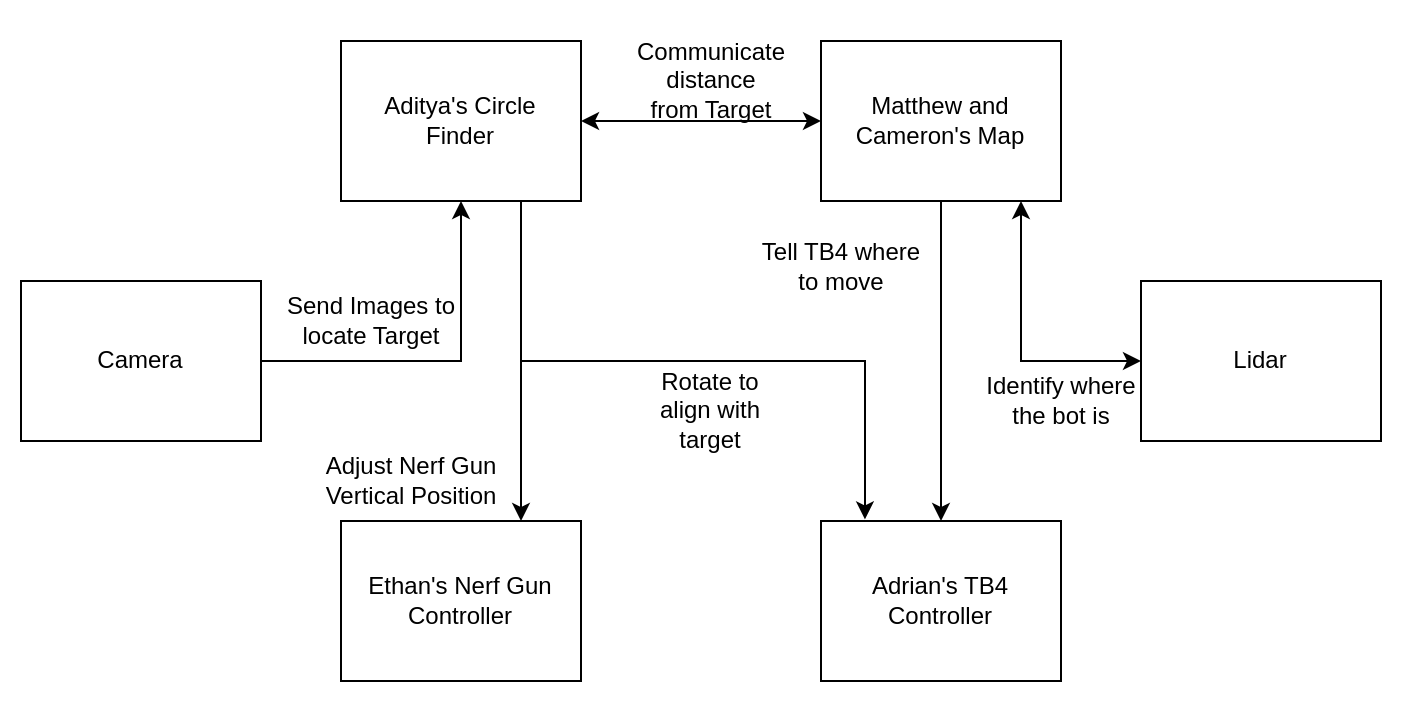

The diagram above was exported from draw.io. Its source (the exported page's mxGraphModel, read from the mxfile embedded in the PNG):
<mxGraphModel dx="765" dy="579" grid="1" gridSize="10" guides="1" tooltips="1" connect="1" arrows="1" fold="1" page="1" pageScale="1" pageWidth="850" pageHeight="1100" math="0" shadow="0">
  <root>
    <mxCell id="0" />
    <mxCell id="1" parent="0" />
    <mxCell id="SktPlna35jRPwvfQWl8q-16" style="edgeStyle=orthogonalEdgeStyle;rounded=0;orthogonalLoop=1;jettySize=auto;html=1;exitX=0.75;exitY=1;exitDx=0;exitDy=0;entryX=0.75;entryY=0;entryDx=0;entryDy=0;" edge="1" parent="1" source="SktPlna35jRPwvfQWl8q-1" target="SktPlna35jRPwvfQWl8q-4">
      <mxGeometry relative="1" as="geometry" />
    </mxCell>
    <mxCell id="SktPlna35jRPwvfQWl8q-23" style="edgeStyle=orthogonalEdgeStyle;rounded=0;orthogonalLoop=1;jettySize=auto;html=1;exitX=0.75;exitY=1;exitDx=0;exitDy=0;entryX=0.183;entryY=-0.01;entryDx=0;entryDy=0;entryPerimeter=0;" edge="1" parent="1" source="SktPlna35jRPwvfQWl8q-1" target="SktPlna35jRPwvfQWl8q-5">
      <mxGeometry relative="1" as="geometry" />
    </mxCell>
    <mxCell id="SktPlna35jRPwvfQWl8q-1" value="Aditya's Circle &lt;br&gt;Finder" style="rounded=0;whiteSpace=wrap;html=1;" vertex="1" parent="1">
      <mxGeometry x="200" y="200" width="120" height="80" as="geometry" />
    </mxCell>
    <mxCell id="SktPlna35jRPwvfQWl8q-17" style="edgeStyle=orthogonalEdgeStyle;rounded=0;orthogonalLoop=1;jettySize=auto;html=1;exitX=0.5;exitY=1;exitDx=0;exitDy=0;" edge="1" parent="1" source="SktPlna35jRPwvfQWl8q-3" target="SktPlna35jRPwvfQWl8q-5">
      <mxGeometry relative="1" as="geometry" />
    </mxCell>
    <mxCell id="SktPlna35jRPwvfQWl8q-18" style="edgeStyle=orthogonalEdgeStyle;rounded=0;orthogonalLoop=1;jettySize=auto;html=1;exitX=0;exitY=0.5;exitDx=0;exitDy=0;startArrow=classic;startFill=1;" edge="1" parent="1" source="SktPlna35jRPwvfQWl8q-3" target="SktPlna35jRPwvfQWl8q-1">
      <mxGeometry relative="1" as="geometry">
        <mxPoint x="350" y="240" as="sourcePoint" />
      </mxGeometry>
    </mxCell>
    <mxCell id="SktPlna35jRPwvfQWl8q-3" value="Matthew and Cameron's Map" style="rounded=0;whiteSpace=wrap;html=1;" vertex="1" parent="1">
      <mxGeometry x="440" y="200" width="120" height="80" as="geometry" />
    </mxCell>
    <mxCell id="SktPlna35jRPwvfQWl8q-4" value="Ethan's Nerf Gun Controller" style="rounded=0;whiteSpace=wrap;html=1;" vertex="1" parent="1">
      <mxGeometry x="200" y="440" width="120" height="80" as="geometry" />
    </mxCell>
    <mxCell id="SktPlna35jRPwvfQWl8q-5" value="Adrian's TB4 Controller" style="rounded=0;whiteSpace=wrap;html=1;" vertex="1" parent="1">
      <mxGeometry x="440" y="440" width="120" height="80" as="geometry" />
    </mxCell>
    <mxCell id="SktPlna35jRPwvfQWl8q-8" value="Camera" style="rounded=0;whiteSpace=wrap;html=1;" vertex="1" parent="1">
      <mxGeometry x="40" y="320" width="120" height="80" as="geometry" />
    </mxCell>
    <mxCell id="SktPlna35jRPwvfQWl8q-10" style="edgeStyle=orthogonalEdgeStyle;rounded=0;orthogonalLoop=1;jettySize=auto;html=1;exitX=0;exitY=0.5;exitDx=0;exitDy=0;startArrow=classic;startFill=1;endArrow=classic;endFill=1;" edge="1" parent="1" source="SktPlna35jRPwvfQWl8q-9">
      <mxGeometry relative="1" as="geometry">
        <mxPoint x="540" y="280" as="targetPoint" />
        <Array as="points">
          <mxPoint x="540" y="360" />
        </Array>
      </mxGeometry>
    </mxCell>
    <mxCell id="SktPlna35jRPwvfQWl8q-9" value="Lidar" style="rounded=0;whiteSpace=wrap;html=1;" vertex="1" parent="1">
      <mxGeometry x="600" y="320" width="120" height="80" as="geometry" />
    </mxCell>
    <mxCell id="SktPlna35jRPwvfQWl8q-12" style="edgeStyle=orthogonalEdgeStyle;rounded=0;orthogonalLoop=1;jettySize=auto;html=1;exitX=0;exitY=0.5;exitDx=0;exitDy=0;entryX=0.5;entryY=1;entryDx=0;entryDy=0;" edge="1" parent="1">
      <mxGeometry relative="1" as="geometry">
        <mxPoint x="260" y="280" as="targetPoint" />
        <mxPoint x="160" y="360" as="sourcePoint" />
      </mxGeometry>
    </mxCell>
    <mxCell id="SktPlna35jRPwvfQWl8q-19" value="Adjust Nerf Gun&lt;br&gt;Vertical Position" style="text;html=1;align=center;verticalAlign=middle;resizable=0;points=[];autosize=1;strokeColor=none;fillColor=none;" vertex="1" parent="1">
      <mxGeometry x="180" y="400" width="110" height="40" as="geometry" />
    </mxCell>
    <mxCell id="SktPlna35jRPwvfQWl8q-21" value="Communicate &lt;br&gt;distance &lt;br&gt;from Target" style="text;html=1;align=center;verticalAlign=middle;resizable=0;points=[];autosize=1;strokeColor=none;fillColor=none;" vertex="1" parent="1">
      <mxGeometry x="335" y="190" width="100" height="60" as="geometry" />
    </mxCell>
    <mxCell id="SktPlna35jRPwvfQWl8q-24" value="Rotate to align with target" style="text;strokeColor=none;fillColor=none;align=center;verticalAlign=middle;spacingLeft=4;spacingRight=4;overflow=hidden;points=[[0,0.5],[1,0.5]];portConstraint=eastwest;rotatable=0;whiteSpace=wrap;html=1;" vertex="1" parent="1">
      <mxGeometry x="345" y="360" width="80" height="50" as="geometry" />
    </mxCell>
    <mxCell id="SktPlna35jRPwvfQWl8q-25" value="Identify where &lt;br&gt;the bot is" style="text;html=1;align=center;verticalAlign=middle;resizable=0;points=[];autosize=1;strokeColor=none;fillColor=none;" vertex="1" parent="1">
      <mxGeometry x="510" y="360" width="100" height="40" as="geometry" />
    </mxCell>
    <mxCell id="SktPlna35jRPwvfQWl8q-26" value="Send Images to &lt;br&gt;locate Target" style="text;html=1;align=center;verticalAlign=middle;resizable=0;points=[];autosize=1;strokeColor=none;fillColor=none;" vertex="1" parent="1">
      <mxGeometry x="160" y="320" width="110" height="40" as="geometry" />
    </mxCell>
    <mxCell id="SktPlna35jRPwvfQWl8q-27" value="Tell TB4 where &lt;br&gt;to move" style="text;html=1;align=center;verticalAlign=middle;resizable=0;points=[];autosize=1;strokeColor=none;fillColor=none;" vertex="1" parent="1">
      <mxGeometry x="400" y="293" width="100" height="40" as="geometry" />
    </mxCell>
  </root>
</mxGraphModel>